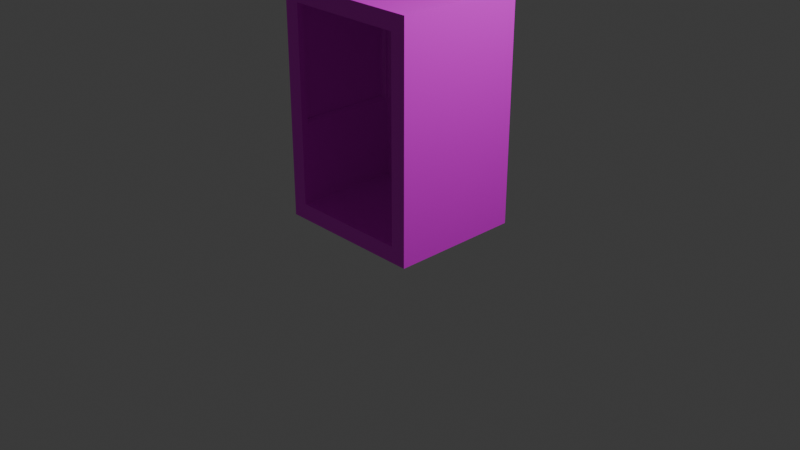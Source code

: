 # Source: Elevator.blend  (saved by Blender 5.2.45; exported with 4.5.12 LTS)
import bpy
from mathutils import Matrix  # noqa: F401  (used for matrix-valued properties, if any)

bpy.ops.wm.read_factory_settings(use_empty=True)
scene = bpy.context.scene
scene.name = 'Scene'

# ---- collections
col_collection = bpy.data.collections.new('Collection'); scene.collection.children.link(col_collection)

# ---- images (referenced by path relative to the original .blend; pixels are not part of the script)
import os
ASSET_DIR = os.environ.get("B2B_ASSET_DIR", "")  # directory of the original .blend (textures are referenced by path, not embedded)
HERE = os.path.dirname(os.path.abspath(__file__))  # packed textures are extracted next to this script under _unpacked/

def load_image(name, relpath, width, height, colorspace="sRGB"):
    """Load a texture the original file referenced (path relative to the .blend, or extracted next to this script)."""
    p = next((c for c in (os.path.join(HERE, relpath), os.path.join(ASSET_DIR, relpath)) if relpath and os.path.exists(c)), "")
    if p:
        img = bpy.data.images.load(p, check_existing=True)
        img.name = name
    else:  # same state as the original file: an image datablock whose file is absent (Cycles renders it pink)
        img = bpy.data.images.new(name, width, height)
        img.source = "FILE"
        img.filepath = "//" + (relpath or name)
    img.colorspace_settings.name = colorspace
    return img
img_t_elevator_windows = load_image('T_Elevator_Windows', 'T_Elevator_Windows.png', 1024, 1024, 'sRGB')
img_t_elevator_structure = load_image('T_Elevator_Structure', 'T_Elevator_Structure.png', 1024, 1024, 'sRGB')

# ---- materials (node trees are filled in below, after node groups)
mat_material = bpy.data.materials.new('Material')
mat_material.alpha_threshold = 0.0
mat_material.use_backface_culling_lightprobe_volume = False
mat_material.roughness = 0.5
mat_material.line_color = (0.0, 0.0, 0.0, 1.0)
mat_material_001 = bpy.data.materials.new('Material.001')

# ---- material node trees
mat_material.use_nodes = True; mat_material.node_tree.nodes.clear()
_N = mat_material.node_tree.nodes; _L = mat_material.node_tree.links
n0 = _N.new('ShaderNodeOutputMaterial'); n0.name = 'Material Output'; n0.location = (200, 100)
n1 = _N.new('ShaderNodeBsdfPrincipled'); n1.name = 'Principled BSDF'; n1.location = (-200, 100)
n1.inputs[10].default_value = 0.005
n2 = _N.new('ShaderNodeTexImage'); n2.name = 'Image Texture'; n2.location = (-490, 75)
n2.image = img_t_elevator_windows
_L.new(n1.outputs[0], n0.inputs[0])
_L.new(n2.outputs[0], n1.inputs[0])
n0.is_active_output = True
mat_material_001.use_nodes = True; mat_material_001.node_tree.nodes.clear()
_N = mat_material_001.node_tree.nodes; _L = mat_material_001.node_tree.links
n0 = _N.new('ShaderNodeBsdfPrincipled'); n0.name = 'Principled BSDF'; n0.location = (-200, 100)
n0.inputs[10].default_value = 0.005
n1 = _N.new('ShaderNodeOutputMaterial'); n1.name = 'Material Output'; n1.location = (200, 100)
n2 = _N.new('ShaderNodeTexImage'); n2.name = 'Image Texture'; n2.location = (-490, 75)
n2.image = img_t_elevator_structure
_L.new(n0.outputs[0], n1.inputs[0])
_L.new(n2.outputs[0], n0.inputs[0])
n1.is_active_output = True

# ---- world
world_world = bpy.data.worlds.new('World'); scene.world = world_world
world_world.use_nodes = True; world_world.node_tree.nodes.clear()
_N = world_world.node_tree.nodes; _L = world_world.node_tree.links
n0 = _N.new('ShaderNodeOutputWorld'); n0.name = 'World Output'; n0.location = (200, 100)
n1 = _N.new('ShaderNodeBackground'); n1.name = 'Background'; n1.location = (-200, 100)
n1.inputs[0].default_value = (0.05088, 0.05088, 0.05088, 1.0)
_L.new(n1.outputs[0], n0.inputs[0])
n0.is_active_output = True
world_world.color = (0.05088, 0.05088, 0.05088)
world_world.sun_shadow_jitter_overblur = 0.0

# ---- cameras
cam_camera = bpy.data.cameras.new('Camera')
cam_camera.clip_end = 100.0
cam_camera.ortho_scale = 7.314

# ---- lights
light_light = bpy.data.lights.new('Light', 'POINT')
light_light.energy = 1000.0
light_light.shadow_soft_size = 0.1

# ---- meshes
me_cube_001 = bpy.data.meshes.new('Cube.001')
me_cube_001.from_pydata([(-0.8, -0.7, 0.0), (-0.8, -0.7, 2.4), (-0.8, 0.7, 0.0), (-0.8, 0.7, 2.4), (0.8, -0.7, 0.0), (0.8, -0.7, 2.4), (0.8, 0.7, 0.0), (0.8, 0.7, 2.4), (0.64, 0.7, 2.4), (0.64, -0.7, 0.0), (0.64, 0.7, 0.0), (0.64, -0.7, 2.4), (-0.64, 0.7, 0.0), (-0.64, -0.7, 2.4), (-0.64, 0.7, 2.4), (-0.64, -0.7, 0.0), (-0.8, 0.7, 0.168), (0.8, 0.7, 0.168), (0.8, -0.7, 0.168), (0.6374, -0.6975, 0.1731), (0.64, 0.7, 0.168), (-0.64, 0.7, 0.168), (-0.8, -0.7, 0.168), (-0.8, -0.7, 2.232), (-0.8, 0.7, 2.232), (0.8, 0.7, 2.232), (0.8, -0.7, 2.232), (0.6374, -0.6975, 2.227), (0.64, 0.7, 2.232), (-0.64, 0.7, 2.232), (-0.6374, -0.6975, 2.227), (-0.6374, -0.6975, 0.1731), (0.635, 0.42, 0.173), (-0.635, 0.42, 0.173), (-0.8, 0.7, 0.9936), (0.8, 0.7, 0.9936), (0.8, -0.7, 0.9936), (0.64, 0.7, 0.9936), (-0.64, 0.7, 0.9936), (-0.6374, -0.6975, 0.9941), (-0.8, -0.7, 0.9936), (0.6374, -0.6975, 0.9941), (-0.6351, -0.6465, 0.1754), (0.6351, -0.6465, 0.1754), (-0.6351, -0.6465, 0.9946), (-0.6351, -0.6465, 2.225), (-0.635, 0.42, 2.227), (-0.635, 0.42, 0.9946), (0.6351, -0.6465, 2.225), (0.635, 0.42, 2.227), (0.635, 0.42, 0.9946), (0.6351, -0.6465, 0.9946), (0.585, 0.455, 1.045), (0.585, 0.455, 2.177), (-0.585, 0.455, 2.177), (-0.585, 0.455, 1.045), (0.685, -0.609, 1.045), (0.685, -0.609, 2.177), (0.685, 0.385, 2.177), (0.685, 0.385, 1.045), (-0.685, -0.609, 2.177), (-0.685, -0.609, 1.045), (-0.685, 0.385, 1.045), (-0.685, 0.385, 2.177), (0.585, 0.441, 2.177), (0.615, 0.42, 2.207), (-0.635, 0.406, 2.207), (-0.665, 0.385, 2.177), (0.585, 0.441, 1.045), (0.615, 0.42, 1.015), (-0.665, 0.385, 1.045), (-0.635, 0.406, 1.015), (-0.635, -0.63, 2.207), (-0.665, -0.609, 2.177), (0.665, -0.609, 2.177), (0.635, -0.63, 2.207), (0.635, -0.63, 1.015), (0.665, -0.609, 1.045), (-0.665, -0.609, 1.045), (-0.635, -0.63, 1.015), (-0.615, 0.42, 2.207), (-0.585, 0.441, 2.177), (-0.615, 0.42, 1.015), (-0.585, 0.441, 1.045), (0.635, 0.406, 2.207), (0.665, 0.385, 2.177), (0.635, 0.406, 1.015), (0.665, 0.385, 1.045), (-0.6375, -0.7, 0.9941), (-0.6375, -0.7, 0.1705), (0.6375, -0.7, 0.9941), (0.6375, -0.7, 0.1705), (-0.635, -0.644, 2.227), (-0.6375, -0.7, 2.23), (0.6375, -0.7, 2.23), (0.635, -0.644, 0.173), (0.635, -0.644, 2.227), (-0.635, -0.644, 0.9946), (0.635, -0.644, 0.9946), (-0.635, -0.644, 0.173)], [], [(23, 1, 3, 24), (28, 8, 7, 25), (25, 7, 5, 26), (93, 13, 1, 23), (10, 6, 4, 9), (14, 3, 1, 13), (26, 5, 11, 94), (7, 8, 11, 5), (9, 91, 89, 15), (24, 3, 14, 29), (2, 12, 15, 0), (12, 10, 9, 15), (29, 14, 8, 28), (0, 22, 16, 2), (10, 20, 17, 6), (6, 17, 18, 4), (15, 89, 22, 0), (4, 18, 91, 9), (97, 99, 33, 47), (2, 16, 21, 12), (12, 21, 20, 10), (34, 24, 29, 38), (94, 11, 13, 93), (36, 26, 94, 90), (88, 93, 23, 40), (35, 25, 26, 36), (37, 28, 25, 35), (40, 23, 24, 34), (8, 14, 13, 11), (38, 29, 28, 37), (99, 95, 32, 33), (96, 92, 46, 49), (95, 98, 50, 32), (32, 50, 47, 33), (21, 38, 37, 20), (22, 40, 34, 16), (20, 37, 35, 17), (17, 35, 36, 18), (89, 88, 40, 22), (18, 36, 90, 91), (16, 34, 38, 21), (30, 39, 44, 45), (19, 41, 51, 43), (94, 93, 92, 96), (41, 27, 48, 51), (89, 91, 95, 99), (39, 31, 42, 44), (52, 53, 54, 55), (56, 57, 58, 59), (60, 61, 62, 63), (67, 70, 71, 66), (79, 71, 70, 78), (66, 72, 73, 67), (78, 73, 72, 79), (65, 80, 81, 64), (64, 68, 69, 65), (80, 82, 83, 81), (68, 83, 82, 69), (75, 84, 85, 74), (84, 86, 87, 85), (77, 87, 86, 76), (74, 77, 76, 75), (81, 54, 53, 64), (65, 69, 50, 49), (80, 65, 49, 46), (64, 53, 52, 68), (67, 63, 62, 70), (66, 71, 47, 46), (73, 60, 63, 67), (72, 66, 46, 92), (69, 82, 47, 50), (68, 52, 55, 83), (71, 79, 97, 47), (70, 62, 61, 78), (78, 61, 60, 73), (79, 72, 92, 97), (85, 58, 57, 74), (75, 76, 98, 96), (84, 75, 96, 49), (74, 57, 56, 77), (77, 56, 59, 87), (76, 86, 50, 98), (83, 55, 54, 81), (82, 80, 46, 47), (87, 59, 58, 85), (86, 84, 49, 50), (31, 39, 88, 89), (41, 19, 91, 90), (30, 45, 92, 93), (27, 41, 90, 94), (19, 43, 95, 91), (48, 27, 94, 96), (45, 44, 97, 92), (43, 51, 98, 95), (51, 48, 96, 98), (44, 42, 99, 97), (39, 30, 93, 88), (42, 31, 89, 99)])
me_cube_001.polygons.foreach_set('material_index', [1, 1, 1, 1, 1, 1, 1, 1, 1, 1, 1, 1, 1, 1, 1, 1, 1, 1, 1, 1, 1, 1, 1, 1, 1, 1, 1, 1, 1, 1, 1, 1, 1, 1, 1, 1, 1, 1, 1, 1, 1, 1, 1, 1, 1, 1, 1, 0, 0, 0, 1, 1, 1, 1, 1, 1, 1, 1, 1, 1, 1, 1, 1, 1, 1, 1, 1, 1, 1, 1, 1, 1, 1, 1, 1, 1, 1, 1, 1, 1, 1, 1, 1, 1, 1, 1, 1, 1, 1, 1, 1, 1, 1, 1, 1, 1, 1, 1])
_uv = me_cube_001.uv_layers.new(name='UVMap')
_uv.uv.foreach_set('vector', [0.3023, 0.5553, 0.3044, 0.5722, 0.2508, 0.6434, 0.2351, 0.6405, 0.3323, 0.7508, 0.3399, 0.7344, 0.3534, 0.7411, 0.3524, 0.7568, 0.3524, 0.7568, 0.3534, 0.7411, 0.4191, 0.687, 0.4354, 0.692, 0.3243, 0.5546, 0.3189, 0.5763, 0.3044, 0.5722, 0.3023, 0.5553, 0.1474, 0.153, 0.1506, 0.1424, 0.2374, 0.1279, 0.2462, 0.1411, 0.2561, 0.6538, 0.2508, 0.6434, 0.3044, 0.5722, 0.3189, 0.5763, 0.4354, 0.692, 0.4191, 0.687, 0.4178, 0.675, 0.4376, 0.6717, 0.3534, 0.7411, 0.3399, 0.7344, 0.4178, 0.675, 0.4191, 0.687, 0.2462, 0.1411, 0.2658, 0.1285, 0.265, 0.2841, 0.2479, 0.271, 0.2351, 0.6405, 0.2508, 0.6434, 0.2561, 0.6538, 0.2384, 0.6617, 0.1524, 0.2702, 0.1481, 0.2563, 0.2479, 0.271, 0.2392, 0.2808, 0.1481, 0.2563, 0.1474, 0.153, 0.2462, 0.1411, 0.2479, 0.271, 0.2384, 0.6617, 0.2561, 0.6538, 0.3399, 0.7344, 0.3323, 0.7508, 0.2392, 0.2808, 0.2466, 0.2966, 0.1408, 0.2798, 0.1524, 0.2702, 0.1474, 0.153, 0.131, 0.1466, 0.1416, 0.1302, 0.1506, 0.1424, 0.1506, 0.1424, 0.1416, 0.1302, 0.2465, 0.1142, 0.2374, 0.1279, 0.2479, 0.271, 0.265, 0.2841, 0.2466, 0.2966, 0.2392, 0.2808, 0.2374, 0.1279, 0.2465, 0.1142, 0.2658, 0.1285, 0.2462, 0.1411, 0.2955, 0.3917, 0.2718, 0.2834, 0.3681, 0.2487, 0.4464, 0.3228, 0.1524, 0.2702, 0.1408, 0.2798, 0.1323, 0.2624, 0.1481, 0.2563, 0.1481, 0.2563, 0.1323, 0.2624, 0.131, 0.1466, 0.1474, 0.153, 0.0001159, 0.6386, 0.2351, 0.6405, 0.2384, 0.6617, 0.0007921, 0.6752, 0.4376, 0.6717, 0.4178, 0.675, 0.3189, 0.5763, 0.3243, 0.5546, 0.5842, 0.7467, 0.4354, 0.692, 0.4376, 0.6717, 0.5898, 0.7258, 0.2879, 0.3933, 0.3243, 0.5546, 0.3023, 0.5553, 0.2667, 0.3971, 0.303, 0.9999, 0.3524, 0.7568, 0.4354, 0.692, 0.5842, 0.7467, 0.2656, 0.9916, 0.3323, 0.7508, 0.3524, 0.7568, 0.303, 0.9999, 0.2667, 0.3971, 0.3023, 0.5553, 0.2351, 0.6405, 0.0001159, 0.6386, 0.3399, 0.7344, 0.2561, 0.6538, 0.3189, 0.5763, 0.4178, 0.675, 0.0007921, 0.6752, 0.2384, 0.6617, 0.3323, 0.7508, 0.2656, 0.9916, 0.2718, 0.2834, 0.2734, 0.13, 0.3741, 0.1613, 0.3681, 0.2487, 0.4409, 0.6659, 0.3311, 0.5516, 0.4202, 0.5225, 0.4741, 0.5801, 0.2734, 0.13, 0.3122, 0.009209, 0.4876, 0.1167, 0.3741, 0.1613, 0.3741, 0.1613, 0.4876, 0.1167, 0.4464, 0.3228, 0.3681, 0.2487, 0.1323, 0.2624, 0.02063, 0.3224, 0.02739, 0.0678, 0.131, 0.1466, 0.2466, 0.2966, 0.2686, 0.3983, 0.03542, 0.3467, 0.1408, 0.2798, 0.131, 0.1466, 0.02739, 0.0678, 0.04594, 0.04512, 0.1416, 0.1302, 0.1416, 0.1302, 0.04594, 0.04512, 0.2822, 0.0001159, 0.2465, 0.1142, 0.265, 0.2841, 0.2879, 0.3933, 0.2686, 0.3983, 0.2466, 0.2966, 0.2465, 0.1142, 0.2822, 0.0001159, 0.3038, 0.006706, 0.2658, 0.1285, 0.1408, 0.2798, 0.03542, 0.3467, 0.02063, 0.3224, 0.1323, 0.2624, 0.3246, 0.5541, 0.2882, 0.3932, 0.2952, 0.3918, 0.3307, 0.5514, 0.2662, 0.1282, 0.3041, 0.006822, 0.3119, 0.009091, 0.2732, 0.1296, 0.4376, 0.6717, 0.3243, 0.5546, 0.3311, 0.5516, 0.4409, 0.6659, 0.59, 0.7255, 0.4381, 0.6716, 0.441, 0.6662, 0.5921, 0.7188, 0.265, 0.2841, 0.2658, 0.1285, 0.2734, 0.13, 0.2718, 0.2834, 0.2882, 0.3932, 0.2654, 0.2844, 0.2715, 0.2838, 0.2952, 0.3918, 0.5924, 0.0001159, 0.7273, 0.0001159, 0.7273, 0.1395, 0.5924, 0.1395, 0.7108, 0.1397, 0.7108, 0.2746, 0.5924, 0.2746, 0.5924, 0.1397, 0.5924, 0.4097, 0.5924, 0.2748, 0.7108, 0.2748, 0.7108, 0.4097, 0.4175, 0.5181, 0.461, 0.4159, 0.467, 0.4112, 0.4194, 0.521, 0.2982, 0.395, 0.467, 0.4112, 0.461, 0.4159, 0.3042, 0.4016, 0.4194, 0.521, 0.3321, 0.5492, 0.3349, 0.5445, 0.4175, 0.5181, 0.3042, 0.4016, 0.3349, 0.5445, 0.3321, 0.5492, 0.2982, 0.395, 0.4746, 0.5781, 0.4219, 0.5223, 0.4247, 0.5221, 0.4752, 0.5751, 0.4752, 0.5751, 0.5807, 0.5426, 0.5872, 0.5441, 0.4746, 0.5781, 0.4219, 0.5223, 0.4707, 0.413, 0.4712, 0.4204, 0.4247, 0.5221, 0.5807, 0.5426, 0.4712, 0.4204, 0.4707, 0.413, 0.5872, 0.5441, 0.4437, 0.6651, 0.4755, 0.581, 0.4782, 0.5833, 0.4484, 0.6631, 0.4755, 0.581, 0.5894, 0.5478, 0.5843, 0.5529, 0.4782, 0.5833, 0.5832, 0.7085, 0.5843, 0.5529, 0.5894, 0.5478, 0.5893, 0.7155, 0.4484, 0.6631, 0.5832, 0.7085, 0.5893, 0.7155, 0.4437, 0.6651, 0.4247, 0.5221, 0.4262, 0.5222, 0.4756, 0.5738, 0.4752, 0.5751, 0.4746, 0.5781, 0.5872, 0.5441, 0.5922, 0.5454, 0.4741, 0.5801, 0.4219, 0.5223, 0.4746, 0.5781, 0.4741, 0.5801, 0.4202, 0.5225, 0.4752, 0.5751, 0.4756, 0.5738, 0.5777, 0.5416, 0.5807, 0.5426, 0.4175, 0.5181, 0.4162, 0.5164, 0.4572, 0.4181, 0.461, 0.4159, 0.4194, 0.521, 0.467, 0.4112, 0.4703, 0.4086, 0.4202, 0.5225, 0.3349, 0.5445, 0.3374, 0.5419, 0.4162, 0.5164, 0.4175, 0.5181, 0.3321, 0.5492, 0.4194, 0.521, 0.4202, 0.5225, 0.3311, 0.5516, 0.5872, 0.5441, 0.4707, 0.413, 0.4703, 0.4086, 0.5922, 0.5454, 0.5807, 0.5426, 0.5777, 0.5416, 0.4711, 0.4238, 0.4712, 0.4204, 0.467, 0.4112, 0.2982, 0.395, 0.2955, 0.3917, 0.4703, 0.4086, 0.461, 0.4159, 0.4572, 0.4181, 0.3075, 0.4058, 0.3042, 0.4016, 0.3042, 0.4016, 0.3075, 0.4058, 0.3374, 0.5419, 0.3349, 0.5445, 0.2982, 0.395, 0.3321, 0.5492, 0.3311, 0.5516, 0.2955, 0.3917, 0.4782, 0.5833, 0.4794, 0.5851, 0.4513, 0.6618, 0.4484, 0.6631, 0.4437, 0.6651, 0.5893, 0.7155, 0.5922, 0.7185, 0.4409, 0.6659, 0.4755, 0.581, 0.4437, 0.6651, 0.4409, 0.6659, 0.4741, 0.5801, 0.4484, 0.6631, 0.4513, 0.6618, 0.5805, 0.7042, 0.5832, 0.7085, 0.5832, 0.7085, 0.5805, 0.7042, 0.5806, 0.5559, 0.5843, 0.5529, 0.5893, 0.7155, 0.5894, 0.5478, 0.5922, 0.5454, 0.5922, 0.7185, 0.4712, 0.4204, 0.4711, 0.4238, 0.4262, 0.5222, 0.4247, 0.5221, 0.4707, 0.413, 0.4219, 0.5223, 0.4202, 0.5225, 0.4703, 0.4086, 0.5843, 0.5529, 0.5806, 0.5559, 0.4794, 0.5851, 0.4782, 0.5833, 0.5894, 0.5478, 0.4755, 0.581, 0.4741, 0.5801, 0.5922, 0.5454, 0.2654, 0.2844, 0.2882, 0.3932, 0.2879, 0.3933, 0.265, 0.2841, 0.3041, 0.006822, 0.2662, 0.1282, 0.2658, 0.1285, 0.3038, 0.006706, 0.3246, 0.5541, 0.3307, 0.5514, 0.3311, 0.5516, 0.3243, 0.5546, 0.4381, 0.6716, 0.59, 0.7255, 0.5898, 0.7258, 0.4376, 0.6717, 0.2662, 0.1282, 0.2732, 0.1296, 0.2734, 0.13, 0.2658, 0.1285, 0.441, 0.6662, 0.4381, 0.6716, 0.4376, 0.6717, 0.4409, 0.6659, 0.3307, 0.5514, 0.2952, 0.3918, 0.2955, 0.3917, 0.3311, 0.5516, 0.2732, 0.1296, 0.3119, 0.009091, 0.3122, 0.009209, 0.2734, 0.13, 0.5921, 0.7188, 0.441, 0.6662, 0.4409, 0.6659, 0.5922, 0.7185, 0.2952, 0.3918, 0.2715, 0.2838, 0.2718, 0.2834, 0.2955, 0.3917, 0.2882, 0.3932, 0.3246, 0.5541, 0.3243, 0.5546, 0.2879, 0.3933, 0.2715, 0.2838, 0.2654, 0.2844, 0.265, 0.2841, 0.2718, 0.2834])
me_cube_001.materials.append(mat_material)
me_cube_001.materials.append(mat_material_001)
me_cube_001.use_paint_bone_selection = False
me_cube_001.use_paint_mask = True
me_cube_001.update()
arm_armature_001 = bpy.data.armatures.new('Armature.001')  # bones are not reproduced

# ---- objects
ob_light = bpy.data.objects.new('Light', light_light)
ob_camera = bpy.data.objects.new('Camera', cam_camera)
ob_elevator = bpy.data.objects.new('Elevator', me_cube_001)
ob_armature = bpy.data.objects.new('Armature', arm_armature_001)

# ---- transforms, parenting, visibility, modifiers, constraints
ob_light.location = (4.076, 1.005, 5.904)
ob_light.rotation_euler = (0.6503, 0.05522, 1.866)
ob_light.lock_rotations_4d = False
ob_light.empty_display_type = 'ARROWS'
ob_light.color = (0.0, 0.0, 0.0, 0.0)
ob_light.lineart.crease_threshold = 0.0
ob_camera.location = (7.359, -6.926, 4.958)
ob_camera.rotation_euler = (1.109, 0.0, 0.8149)
ob_camera.lock_rotations_4d = False
ob_camera.empty_display_type = 'ARROWS'
ob_camera.color = (0.0, 0.0, 0.0, 0.0)
ob_camera.display_type = 'WIRE'
ob_camera.lineart.crease_threshold = 0.0
ob_elevator.parent = ob_armature
ob_elevator.matrix_parent_inverse = Matrix(((1.0, -0.0, 0.0, -0.0), (-0.0, 1.0, -0.0, -0.006), (0.0, -0.0, 1.0, -0.0), (-0.0, 0.0, -0.0, 1.0)))
ob_elevator.location = (0.0, 0.006, 0.0)
_vg = ob_elevator.vertex_groups.new(name='L_Door_Bone')
_vg.add([19, 27, 41, 43, 48, 51], 1.0, 'REPLACE')
_vg = ob_elevator.vertex_groups.new(name='R_Door_Bone')
_vg.add([30, 31, 39, 42, 44, 45], 1.0, 'REPLACE')
_m = ob_elevator.modifiers.new('Armature', 'ARMATURE')
_m.object = ob_armature
ob_armature.location = (0.0, 0.006, 0.0)
ob_armature.show_in_front = True

# ---- collection membership
col_collection.objects.link(ob_light)
col_collection.objects.link(ob_camera)
col_collection.objects.link(ob_elevator)
col_collection.objects.link(ob_armature)

# ---- scene / render settings (as saved in the file)
scene.camera = ob_camera
scene.frame_start = 1; scene.frame_end = 48; scene.frame_set(7)
scene.render.engine = 'BLENDER_EEVEE_NEXT'
scene.render.bake_bias = 0.0
scene.render.bake_samples = 0
scene.render.compositor_device = 'GPU'
scene.eevee.use_volume_custom_range = False
scene.eevee.fast_gi_thickness_near = 0.1
scene.eevee.fast_gi_thickness_far = 0.0
scene.eevee.ray_tracing_options.screen_trace_thickness = 0.1
bpy.context.view_layer.update()
